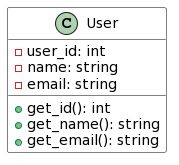

The diagram above was rendered by PlantUML. Its source (embedded in the PNG):
@startuml
skinparam class {
  BackgroundColor White
  ArrowColor Black
  BorderColor Black
}

class User {
  - user_id: int
  - name: string
  - email: string
  + get_id(): int
  + get_name(): string
  + get_email(): string
}
@enduml